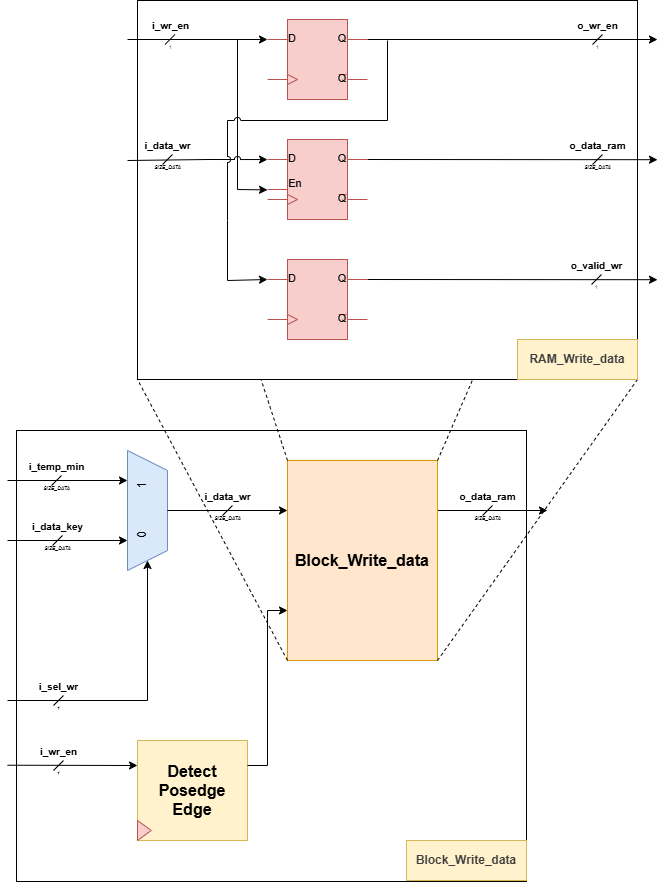

The diagram above was exported from draw.io. Its source (the exported page's mxGraphModel, read from the mxfile embedded in the PNG):
<mxGraphModel dx="1470" dy="978" grid="1" gridSize="10" guides="1" tooltips="1" connect="1" arrows="1" fold="1" page="1" pageScale="1" pageWidth="850" pageHeight="1100" math="0" shadow="0">
  <root>
    <mxCell id="0" />
    <mxCell id="1" parent="0" />
    <mxCell id="88" value="" style="group" parent="1" vertex="1" connectable="0">
      <mxGeometry x="70" y="530" width="540" height="451" as="geometry" />
    </mxCell>
    <mxCell id="48" value="" style="whiteSpace=wrap;html=1;" parent="88" vertex="1">
      <mxGeometry x="9" width="510" height="451" as="geometry" />
    </mxCell>
    <mxCell id="2" value="" style="group;shadow=0;dashed=0;strokeColor=none;align=center;verticalAlign=top;fontFamily=Helvetica;fontSize=12;fontColor=default;fillColor=none;gradientColor=none;rotation=-90;" parent="88" vertex="1" connectable="0">
      <mxGeometry x="80" y="60" width="120" height="40" as="geometry" />
    </mxCell>
    <mxCell id="3" value="" style="shape=trapezoid;perimeter=trapezoidPerimeter;whiteSpace=wrap;html=1;fixedSize=1;rotation=-270;fillColor=#dae8fc;strokeColor=#6c8ebf;shadow=0;dashed=0;align=center;verticalAlign=top;fontFamily=Helvetica;fontSize=12;fontColor=default;" parent="2" vertex="1">
      <mxGeometry width="120" height="40" as="geometry" />
    </mxCell>
    <mxCell id="4" value="0" style="text;html=1;align=center;verticalAlign=middle;resizable=0;points=[];autosize=1;strokeColor=none;fillColor=none;fontFamily=Helvetica;fontSize=12;fontColor=default;rotation=-90;" parent="2" vertex="1">
      <mxGeometry x="40" y="30" width="30" height="30" as="geometry" />
    </mxCell>
    <mxCell id="5" value="1" style="text;html=1;align=center;verticalAlign=middle;resizable=0;points=[];autosize=1;strokeColor=none;fillColor=none;fontFamily=Helvetica;fontSize=12;fontColor=default;rotation=-90;" parent="2" vertex="1">
      <mxGeometry x="40" y="-20" width="30" height="30" as="geometry" />
    </mxCell>
    <mxCell id="42" style="edgeStyle=none;html=1;exitX=1;exitY=0.25;exitDx=0;exitDy=0;" parent="88" source="7" edge="1">
      <mxGeometry relative="1" as="geometry">
        <mxPoint x="540" y="80" as="targetPoint" />
      </mxGeometry>
    </mxCell>
    <mxCell id="7" value="&lt;font style=&quot;font-size: 16px;&quot;&gt;&lt;b&gt;Block_Write_data&lt;/b&gt;&lt;/font&gt;" style="whiteSpace=wrap;html=1;fillColor=#ffe6cc;strokeColor=#d79b00;" parent="88" vertex="1">
      <mxGeometry x="280" y="30" width="150" height="200" as="geometry" />
    </mxCell>
    <mxCell id="8" style="edgeStyle=none;html=1;exitX=0.5;exitY=0;exitDx=0;exitDy=0;entryX=0;entryY=0.25;entryDx=0;entryDy=0;" parent="88" source="3" target="7" edge="1">
      <mxGeometry relative="1" as="geometry" />
    </mxCell>
    <mxCell id="9" value="" style="group" parent="88" vertex="1" connectable="0">
      <mxGeometry x="190" y="51" width="65" height="49.99999999999994" as="geometry" />
    </mxCell>
    <mxCell id="10" value="" style="group" parent="9" vertex="1" connectable="0">
      <mxGeometry x="15.000000000000057" y="19.999999999999943" width="40" height="30" as="geometry" />
    </mxCell>
    <mxCell id="11" value="" style="endArrow=none;html=1;fontFamily=Helvetica;fontSize=12;fontColor=default;" parent="10" edge="1">
      <mxGeometry width="50" height="50" relative="1" as="geometry">
        <mxPoint x="10" y="14" as="sourcePoint" />
        <mxPoint x="20" y="4" as="targetPoint" />
      </mxGeometry>
    </mxCell>
    <mxCell id="12" value="&lt;font style=&quot;font-size: 5px;&quot;&gt;&lt;i&gt;SIZE_DATA&lt;/i&gt;&lt;/font&gt;" style="text;html=1;align=center;verticalAlign=middle;resizable=0;points=[];autosize=1;strokeColor=none;fillColor=none;fontFamily=Helvetica;fontSize=12;fontColor=default;" parent="10" vertex="1">
      <mxGeometry x="-10" width="50" height="30" as="geometry" />
    </mxCell>
    <mxCell id="13" value="&lt;span style=&quot;font-size: 10px;&quot;&gt;&lt;b&gt;i_data_wr&lt;/b&gt;&lt;/span&gt;" style="text;html=1;align=center;verticalAlign=middle;resizable=0;points=[];autosize=1;strokeColor=none;fillColor=none;" parent="9" vertex="1">
      <mxGeometry x="-5" width="70" height="30" as="geometry" />
    </mxCell>
    <mxCell id="14" value="" style="edgeStyle=none;orthogonalLoop=1;jettySize=auto;html=1;entryX=0.25;entryY=1;entryDx=0;entryDy=0;" parent="88" target="3" edge="1">
      <mxGeometry width="100" relative="1" as="geometry">
        <mxPoint y="50" as="sourcePoint" />
        <mxPoint x="100" y="50" as="targetPoint" />
        <Array as="points" />
      </mxGeometry>
    </mxCell>
    <mxCell id="15" value="" style="edgeStyle=none;orthogonalLoop=1;jettySize=auto;html=1;entryX=0.75;entryY=1;entryDx=0;entryDy=0;" parent="88" target="3" edge="1">
      <mxGeometry width="100" relative="1" as="geometry">
        <mxPoint y="110" as="sourcePoint" />
        <mxPoint x="120" y="110" as="targetPoint" />
        <Array as="points" />
      </mxGeometry>
    </mxCell>
    <mxCell id="16" value="" style="edgeStyle=none;orthogonalLoop=1;jettySize=auto;html=1;entryX=1;entryY=0.5;entryDx=0;entryDy=0;rounded=0;curved=0;" parent="88" target="3" edge="1">
      <mxGeometry width="100" relative="1" as="geometry">
        <mxPoint y="270" as="sourcePoint" />
        <mxPoint x="120" y="270" as="targetPoint" />
        <Array as="points">
          <mxPoint x="140" y="270" />
        </Array>
      </mxGeometry>
    </mxCell>
    <mxCell id="22" value="" style="group" parent="88" vertex="1" connectable="0">
      <mxGeometry x="20" y="81" width="70" height="49.99999999999994" as="geometry" />
    </mxCell>
    <mxCell id="23" value="" style="group" parent="22" vertex="1" connectable="0">
      <mxGeometry x="15.000000000000057" y="19.999999999999943" width="40" height="30" as="geometry" />
    </mxCell>
    <mxCell id="24" value="" style="endArrow=none;html=1;fontFamily=Helvetica;fontSize=12;fontColor=default;" parent="23" edge="1">
      <mxGeometry width="50" height="50" relative="1" as="geometry">
        <mxPoint x="10" y="14" as="sourcePoint" />
        <mxPoint x="20" y="4" as="targetPoint" />
      </mxGeometry>
    </mxCell>
    <mxCell id="25" value="&lt;font style=&quot;font-size: 5px;&quot;&gt;&lt;i&gt;SIZE_DATA&lt;/i&gt;&lt;/font&gt;" style="text;html=1;align=center;verticalAlign=middle;resizable=0;points=[];autosize=1;strokeColor=none;fillColor=none;fontFamily=Helvetica;fontSize=12;fontColor=default;" parent="23" vertex="1">
      <mxGeometry x="-10" width="50" height="30" as="geometry" />
    </mxCell>
    <mxCell id="26" value="&lt;span style=&quot;font-size: 10px;&quot;&gt;&lt;b&gt;i_data_key&lt;/b&gt;&lt;/span&gt;" style="text;html=1;align=center;verticalAlign=middle;resizable=0;points=[];autosize=1;strokeColor=none;fillColor=none;" parent="22" vertex="1">
      <mxGeometry x="-5" width="70" height="30" as="geometry" />
    </mxCell>
    <mxCell id="27" value="" style="group" parent="88" vertex="1" connectable="0">
      <mxGeometry x="21" y="241" width="75" height="49.99999999999994" as="geometry" />
    </mxCell>
    <mxCell id="28" value="" style="group" parent="27" vertex="1" connectable="0">
      <mxGeometry x="15.000000000000057" y="19.999999999999943" width="40" height="30" as="geometry" />
    </mxCell>
    <mxCell id="29" value="" style="endArrow=none;html=1;fontFamily=Helvetica;fontSize=12;fontColor=default;" parent="28" edge="1">
      <mxGeometry width="50" height="50" relative="1" as="geometry">
        <mxPoint x="10" y="14" as="sourcePoint" />
        <mxPoint x="20" y="4" as="targetPoint" />
      </mxGeometry>
    </mxCell>
    <mxCell id="30" value="&lt;font style=&quot;font-size: 5px;&quot;&gt;&lt;i&gt;1&lt;/i&gt;&lt;/font&gt;" style="text;html=1;align=center;verticalAlign=middle;resizable=0;points=[];autosize=1;strokeColor=none;fillColor=none;fontFamily=Helvetica;fontSize=12;fontColor=default;" parent="28" vertex="1">
      <mxGeometry width="30" height="30" as="geometry" />
    </mxCell>
    <mxCell id="31" value="&lt;span style=&quot;font-size: 10px;&quot;&gt;&lt;b&gt;i_sel_wr&lt;/b&gt;&lt;/span&gt;" style="text;html=1;align=center;verticalAlign=middle;resizable=0;points=[];autosize=1;strokeColor=none;fillColor=none;" parent="27" vertex="1">
      <mxGeometry width="60" height="30" as="geometry" />
    </mxCell>
    <mxCell id="32" value="" style="group;fillColor=#e1d5e7;strokeColor=#9673a6;" parent="88" vertex="1" connectable="0">
      <mxGeometry x="130" y="310" width="110" height="100" as="geometry" />
    </mxCell>
    <mxCell id="35" style="edgeStyle=none;html=1;exitX=0;exitY=0.25;exitDx=0;exitDy=0;entryX=0;entryY=0.25;entryDx=0;entryDy=0;" parent="32" target="33" edge="1">
      <mxGeometry relative="1" as="geometry">
        <mxPoint x="-130" y="24.72413793103442" as="sourcePoint" />
      </mxGeometry>
    </mxCell>
    <mxCell id="33" value="&lt;font style=&quot;font-size: 16px;&quot;&gt;&lt;b&gt;Detect&lt;br&gt;Posedge Edge&lt;/b&gt;&lt;/font&gt;" style="whiteSpace=wrap;html=1;fillColor=#fff2cc;strokeColor=#d6b656;" parent="32" vertex="1">
      <mxGeometry width="110.00000000000001" height="100" as="geometry" />
    </mxCell>
    <mxCell id="34" value="" style="triangle;whiteSpace=wrap;html=1;fillColor=#f8cecc;strokeColor=#b85450;" parent="32" vertex="1">
      <mxGeometry y="80" width="13.750000000000002" height="20" as="geometry" />
    </mxCell>
    <mxCell id="36" style="edgeStyle=none;html=1;exitX=1;exitY=0.25;exitDx=0;exitDy=0;entryX=0;entryY=0.75;entryDx=0;entryDy=0;rounded=0;curved=0;" parent="88" source="33" target="7" edge="1">
      <mxGeometry relative="1" as="geometry">
        <Array as="points">
          <mxPoint x="260" y="335" />
          <mxPoint x="260" y="180" />
        </Array>
      </mxGeometry>
    </mxCell>
    <mxCell id="37" value="" style="group" parent="88" vertex="1" connectable="0">
      <mxGeometry x="21" y="306" width="75" height="49.99999999999994" as="geometry" />
    </mxCell>
    <mxCell id="38" value="" style="group" parent="37" vertex="1" connectable="0">
      <mxGeometry x="15.000000000000057" y="19.999999999999943" width="40" height="30" as="geometry" />
    </mxCell>
    <mxCell id="39" value="" style="endArrow=none;html=1;fontFamily=Helvetica;fontSize=12;fontColor=default;" parent="38" edge="1">
      <mxGeometry width="50" height="50" relative="1" as="geometry">
        <mxPoint x="10" y="14" as="sourcePoint" />
        <mxPoint x="20" y="4" as="targetPoint" />
      </mxGeometry>
    </mxCell>
    <mxCell id="40" value="&lt;font style=&quot;font-size: 5px;&quot;&gt;&lt;i&gt;1&lt;/i&gt;&lt;/font&gt;" style="text;html=1;align=center;verticalAlign=middle;resizable=0;points=[];autosize=1;strokeColor=none;fillColor=none;fontFamily=Helvetica;fontSize=12;fontColor=default;" parent="38" vertex="1">
      <mxGeometry width="30" height="30" as="geometry" />
    </mxCell>
    <mxCell id="41" value="&lt;span style=&quot;font-size: 10px;&quot;&gt;&lt;b&gt;i_wr_en&lt;/b&gt;&lt;/span&gt;" style="text;html=1;align=center;verticalAlign=middle;resizable=0;points=[];autosize=1;strokeColor=none;fillColor=none;" parent="37" vertex="1">
      <mxGeometry width="60" height="30" as="geometry" />
    </mxCell>
    <mxCell id="43" value="" style="group" parent="88" vertex="1" connectable="0">
      <mxGeometry x="450" y="51" width="70" height="49.99999999999994" as="geometry" />
    </mxCell>
    <mxCell id="44" value="" style="group" parent="43" vertex="1" connectable="0">
      <mxGeometry x="15.000000000000057" y="19.999999999999943" width="40" height="30" as="geometry" />
    </mxCell>
    <mxCell id="45" value="" style="endArrow=none;html=1;fontFamily=Helvetica;fontSize=12;fontColor=default;" parent="44" edge="1">
      <mxGeometry width="50" height="50" relative="1" as="geometry">
        <mxPoint x="10" y="14" as="sourcePoint" />
        <mxPoint x="20" y="4" as="targetPoint" />
      </mxGeometry>
    </mxCell>
    <mxCell id="46" value="&lt;font style=&quot;font-size: 5px;&quot;&gt;&lt;i&gt;SIZE_DATA&lt;/i&gt;&lt;/font&gt;" style="text;html=1;align=center;verticalAlign=middle;resizable=0;points=[];autosize=1;strokeColor=none;fillColor=none;fontFamily=Helvetica;fontSize=12;fontColor=default;" parent="44" vertex="1">
      <mxGeometry x="-10" width="50" height="30" as="geometry" />
    </mxCell>
    <mxCell id="47" value="&lt;span style=&quot;font-size: 10px;&quot;&gt;&lt;b&gt;o_data_ram&lt;/b&gt;&lt;/span&gt;" style="text;html=1;align=center;verticalAlign=middle;resizable=0;points=[];autosize=1;strokeColor=none;fillColor=none;" parent="43" vertex="1">
      <mxGeometry x="-10" width="80" height="30" as="geometry" />
    </mxCell>
    <mxCell id="18" value="" style="group" parent="88" vertex="1" connectable="0">
      <mxGeometry x="34.00000000000006" y="40.99999999999994" width="40" height="30" as="geometry" />
    </mxCell>
    <mxCell id="19" value="" style="endArrow=none;html=1;fontFamily=Helvetica;fontSize=12;fontColor=default;" parent="18" edge="1">
      <mxGeometry width="50" height="50" relative="1" as="geometry">
        <mxPoint x="10" y="14" as="sourcePoint" />
        <mxPoint x="20" y="4" as="targetPoint" />
      </mxGeometry>
    </mxCell>
    <mxCell id="20" value="&lt;font style=&quot;font-size: 5px;&quot;&gt;&lt;i&gt;SIZE_DATA&lt;/i&gt;&lt;/font&gt;" style="text;html=1;align=center;verticalAlign=middle;resizable=0;points=[];autosize=1;strokeColor=none;fillColor=none;fontFamily=Helvetica;fontSize=12;fontColor=default;" parent="18" vertex="1">
      <mxGeometry x="-10" width="50" height="30" as="geometry" />
    </mxCell>
    <mxCell id="21" value="&lt;span style=&quot;font-size: 10px;&quot;&gt;&lt;b&gt;i_temp_min&lt;/b&gt;&lt;/span&gt;" style="text;html=1;align=center;verticalAlign=middle;resizable=0;points=[];autosize=1;strokeColor=none;fillColor=none;" parent="88" vertex="1">
      <mxGeometry x="9" y="21" width="80" height="30" as="geometry" />
    </mxCell>
    <mxCell id="95" value="&lt;b style=&quot;color: rgb(63, 63, 63); scrollbar-color: rgb(226, 226, 226) rgb(251, 251, 251);&quot;&gt;Block_Write_data&lt;/b&gt;" style="whiteSpace=wrap;html=1;strokeColor=#d6b656;fillColor=#fff2cc;" parent="88" vertex="1">
      <mxGeometry x="399" y="410" width="120" height="40" as="geometry" />
    </mxCell>
    <mxCell id="89" value="" style="endArrow=none;dashed=1;html=1;exitX=1;exitY=0;exitDx=0;exitDy=0;entryX=1;entryY=0;entryDx=0;entryDy=0;" parent="1" source="7" target="50" edge="1">
      <mxGeometry width="50" height="50" relative="1" as="geometry">
        <mxPoint x="700" y="610" as="sourcePoint" />
        <mxPoint x="750" y="560" as="targetPoint" />
      </mxGeometry>
    </mxCell>
    <mxCell id="90" value="" style="endArrow=none;dashed=1;html=1;exitX=0;exitY=0;exitDx=0;exitDy=0;entryX=0;entryY=0;entryDx=0;entryDy=0;" parent="1" source="7" target="50" edge="1">
      <mxGeometry width="50" height="50" relative="1" as="geometry">
        <mxPoint x="730" y="450" as="sourcePoint" />
        <mxPoint x="780" y="400" as="targetPoint" />
      </mxGeometry>
    </mxCell>
    <mxCell id="91" value="" style="endArrow=none;dashed=1;html=1;exitX=0;exitY=1;exitDx=0;exitDy=0;entryX=0;entryY=1;entryDx=0;entryDy=0;" parent="1" source="7" target="50" edge="1">
      <mxGeometry width="50" height="50" relative="1" as="geometry">
        <mxPoint x="360" y="570" as="sourcePoint" />
        <mxPoint x="210" y="110" as="targetPoint" />
      </mxGeometry>
    </mxCell>
    <mxCell id="92" value="" style="endArrow=none;dashed=1;html=1;exitX=1;exitY=1;exitDx=0;exitDy=0;entryX=1;entryY=1;entryDx=0;entryDy=0;" parent="1" source="7" target="87" edge="1">
      <mxGeometry width="50" height="50" relative="1" as="geometry">
        <mxPoint x="360" y="770" as="sourcePoint" />
        <mxPoint x="210" y="489" as="targetPoint" />
      </mxGeometry>
    </mxCell>
    <mxCell id="50" value="" style="whiteSpace=wrap;html=1;" parent="1" vertex="1">
      <mxGeometry x="200" y="100" width="500" height="379" as="geometry" />
    </mxCell>
    <mxCell id="51" style="edgeStyle=none;html=1;entryX=0;entryY=0.25;entryDx=0;entryDy=0;entryPerimeter=0;" parent="1" target="53" edge="1">
      <mxGeometry relative="1" as="geometry">
        <mxPoint x="190" y="139" as="sourcePoint" />
      </mxGeometry>
    </mxCell>
    <mxCell id="52" style="edgeStyle=none;html=1;exitX=1;exitY=0.25;exitDx=0;exitDy=0;exitPerimeter=0;" parent="1" source="53" edge="1">
      <mxGeometry relative="1" as="geometry">
        <mxPoint x="720" y="139" as="targetPoint" />
      </mxGeometry>
    </mxCell>
    <mxCell id="53" value="" style="verticalLabelPosition=bottom;shadow=0;dashed=0;align=center;html=1;verticalAlign=top;shape=mxgraph.electrical.logic_gates.d_type_flip-flop;fillColor=#f8cecc;strokeColor=#b85450;" parent="1" vertex="1">
      <mxGeometry x="330" y="119" width="100" height="80" as="geometry" />
    </mxCell>
    <mxCell id="54" style="edgeStyle=none;html=1;exitX=1;exitY=0.25;exitDx=0;exitDy=0;exitPerimeter=0;" parent="1" source="55" edge="1">
      <mxGeometry relative="1" as="geometry">
        <mxPoint x="720" y="259.20000000000005" as="targetPoint" />
      </mxGeometry>
    </mxCell>
    <mxCell id="55" value="" style="verticalLabelPosition=bottom;shadow=0;dashed=0;align=center;html=1;verticalAlign=top;shape=stencil(zVbLboMwEPwajq0IFoEeK5rcI/UHHLIBK8a2jJvH39dgIsUkOK7JoRIcPAszY3a9S4SKtsYCoiTGrYBSRegrSpIjlgRvqYYTHakNmMdmyXADBtF3/H3p315TIt7WlAvzTKskP8CJ7NTwMmE1SKJM9GSwRdwzolUUf2q0u1BRcsa0D8JZa0Vu4pocE6bGVjpmoUUaUCANOjg+W6vLsHpPUgNEyfovUqsAqSxMauMhtXjNrjYMqgC1wI2t2Au1UKGRqbpBxRaXh0ryH7Z76FB2VX9X5EOJLm1H47w6/EyoomLPJTjs7Aml5vQ4vqrA3bm6C1zDDT/CVC1OmbYZKGEwuW0/CpeJdL4JPwqXieV8E34Utok8np2PoXHOSkhmn67UeY4f28g+AihsF+OkBrhAr89qwEby+S7GWXVz9E1mog/oof6sgyg4d10PU1IxI1cC6/rwdXxbY/V489yWK8Ubuy2mdjk+mQme2hsv7ez/aLvrxlv7OhufffTcqx/2dXI3c3rU/Pn1wC8=);fillColor=#f8cecc;strokeColor=#b85450;points=[[0,0.25,0,0,0],[0,0.63,0,0,0],[0,0.75,0,0,0],[1,0.25,0,0,0],[1,0.75,0,0,0]];" parent="1" vertex="1">
      <mxGeometry x="330" y="239" width="100" height="80" as="geometry" />
    </mxCell>
    <mxCell id="56" value="" style="edgeStyle=none;orthogonalLoop=1;jettySize=auto;html=1;entryX=0;entryY=0.63;entryDx=0;entryDy=0;entryPerimeter=0;rounded=0;curved=0;" parent="1" target="55" edge="1">
      <mxGeometry width="100" relative="1" as="geometry">
        <mxPoint x="300" y="139" as="sourcePoint" />
        <mxPoint x="330" y="229" as="targetPoint" />
        <Array as="points">
          <mxPoint x="300" y="289" />
        </Array>
      </mxGeometry>
    </mxCell>
    <mxCell id="57" style="edgeStyle=none;html=1;exitX=1;exitY=0.25;exitDx=0;exitDy=0;exitPerimeter=0;" parent="1" source="58" edge="1">
      <mxGeometry relative="1" as="geometry">
        <mxPoint x="720" y="379.20000000000005" as="targetPoint" />
      </mxGeometry>
    </mxCell>
    <mxCell id="58" value="" style="verticalLabelPosition=bottom;shadow=0;dashed=0;align=center;html=1;verticalAlign=top;shape=mxgraph.electrical.logic_gates.d_type_flip-flop;fillColor=#f8cecc;strokeColor=#b85450;" parent="1" vertex="1">
      <mxGeometry x="330" y="359" width="100" height="80" as="geometry" />
    </mxCell>
    <mxCell id="60" style="edgeStyle=none;html=1;entryX=0;entryY=0.25;entryDx=0;entryDy=0;entryPerimeter=0;jumpStyle=arc;" parent="1" edge="1">
      <mxGeometry relative="1" as="geometry">
        <mxPoint x="330" y="259.04999999999995" as="targetPoint" />
        <mxPoint x="270" y="259" as="sourcePoint" />
      </mxGeometry>
    </mxCell>
    <mxCell id="61" value="" style="endArrow=none;html=1;" parent="1" edge="1">
      <mxGeometry width="50" height="50" relative="1" as="geometry">
        <mxPoint x="190" y="260" as="sourcePoint" />
        <mxPoint x="271" y="259" as="targetPoint" />
      </mxGeometry>
    </mxCell>
    <mxCell id="62" value="" style="group" parent="1" vertex="1" connectable="0">
      <mxGeometry x="202.5" y="110" width="60" height="49.99999999999994" as="geometry" />
    </mxCell>
    <mxCell id="63" value="" style="group" parent="62" vertex="1" connectable="0">
      <mxGeometry x="15.000000000000057" y="19.999999999999943" width="30" height="30" as="geometry" />
    </mxCell>
    <mxCell id="64" value="" style="endArrow=none;html=1;fontFamily=Helvetica;fontSize=12;fontColor=default;" parent="63" edge="1">
      <mxGeometry width="50" height="50" relative="1" as="geometry">
        <mxPoint x="10" y="14" as="sourcePoint" />
        <mxPoint x="20" y="4" as="targetPoint" />
      </mxGeometry>
    </mxCell>
    <mxCell id="65" value="&lt;font style=&quot;font-size: 5px;&quot;&gt;1&lt;/font&gt;" style="text;html=1;align=center;verticalAlign=middle;resizable=0;points=[];autosize=1;strokeColor=none;fillColor=none;fontFamily=Helvetica;fontSize=12;fontColor=default;" parent="63" vertex="1">
      <mxGeometry width="30" height="30" as="geometry" />
    </mxCell>
    <mxCell id="66" value="&lt;b&gt;&lt;font style=&quot;font-size: 10px;&quot;&gt;i_wr_en&lt;/font&gt;&lt;/b&gt;" style="text;html=1;align=center;verticalAlign=middle;resizable=0;points=[];autosize=1;strokeColor=none;fillColor=none;" parent="62" vertex="1">
      <mxGeometry width="60" height="30" as="geometry" />
    </mxCell>
    <mxCell id="67" value="" style="group" parent="1" vertex="1" connectable="0">
      <mxGeometry x="200" y="230" width="65" height="49.99999999999994" as="geometry" />
    </mxCell>
    <mxCell id="68" value="" style="group" parent="67" vertex="1" connectable="0">
      <mxGeometry x="15.000000000000057" y="19.999999999999943" width="40" height="30" as="geometry" />
    </mxCell>
    <mxCell id="69" value="" style="endArrow=none;html=1;fontFamily=Helvetica;fontSize=12;fontColor=default;" parent="68" edge="1">
      <mxGeometry width="50" height="50" relative="1" as="geometry">
        <mxPoint x="10" y="14" as="sourcePoint" />
        <mxPoint x="20" y="4" as="targetPoint" />
      </mxGeometry>
    </mxCell>
    <mxCell id="70" value="&lt;font style=&quot;font-size: 5px;&quot;&gt;&lt;i&gt;SIZE_DATA&lt;/i&gt;&lt;/font&gt;" style="text;html=1;align=center;verticalAlign=middle;resizable=0;points=[];autosize=1;strokeColor=none;fillColor=none;fontFamily=Helvetica;fontSize=12;fontColor=default;" parent="68" vertex="1">
      <mxGeometry x="-10" width="50" height="30" as="geometry" />
    </mxCell>
    <mxCell id="71" value="&lt;b&gt;&lt;font style=&quot;font-size: 10px;&quot;&gt;i_data_wr&lt;/font&gt;&lt;/b&gt;" style="text;html=1;align=center;verticalAlign=middle;resizable=0;points=[];autosize=1;strokeColor=none;fillColor=none;" parent="67" vertex="1">
      <mxGeometry x="-5" width="70" height="30" as="geometry" />
    </mxCell>
    <mxCell id="72" value="" style="group" parent="1" vertex="1" connectable="0">
      <mxGeometry x="630" y="230" width="70" height="49.99999999999994" as="geometry" />
    </mxCell>
    <mxCell id="73" value="" style="group" parent="72" vertex="1" connectable="0">
      <mxGeometry x="15.000000000000057" y="19.999999999999943" width="40" height="30" as="geometry" />
    </mxCell>
    <mxCell id="74" value="" style="endArrow=none;html=1;fontFamily=Helvetica;fontSize=12;fontColor=default;" parent="73" edge="1">
      <mxGeometry width="50" height="50" relative="1" as="geometry">
        <mxPoint x="10" y="14" as="sourcePoint" />
        <mxPoint x="20" y="4" as="targetPoint" />
      </mxGeometry>
    </mxCell>
    <mxCell id="75" value="&lt;font style=&quot;font-size: 5px;&quot;&gt;&lt;i&gt;SIZE_DATA&lt;/i&gt;&lt;/font&gt;" style="text;html=1;align=center;verticalAlign=middle;resizable=0;points=[];autosize=1;strokeColor=none;fillColor=none;fontFamily=Helvetica;fontSize=12;fontColor=default;" parent="73" vertex="1">
      <mxGeometry x="-10" width="50" height="30" as="geometry" />
    </mxCell>
    <mxCell id="76" value="&lt;b&gt;&lt;font style=&quot;font-size: 10px;&quot;&gt;o_data_ram&lt;/font&gt;&lt;/b&gt;" style="text;html=1;align=center;verticalAlign=middle;resizable=0;points=[];autosize=1;strokeColor=none;fillColor=none;" parent="72" vertex="1">
      <mxGeometry x="-10" width="80" height="30" as="geometry" />
    </mxCell>
    <mxCell id="77" value="" style="group" parent="1" vertex="1" connectable="0">
      <mxGeometry x="630" y="110" width="60" height="49.99999999999994" as="geometry" />
    </mxCell>
    <mxCell id="78" value="" style="group" parent="77" vertex="1" connectable="0">
      <mxGeometry x="15.000000000000057" y="19.999999999999943" width="30" height="30" as="geometry" />
    </mxCell>
    <mxCell id="79" value="" style="endArrow=none;html=1;fontFamily=Helvetica;fontSize=12;fontColor=default;" parent="78" edge="1">
      <mxGeometry width="50" height="50" relative="1" as="geometry">
        <mxPoint x="10" y="14" as="sourcePoint" />
        <mxPoint x="20" y="4" as="targetPoint" />
      </mxGeometry>
    </mxCell>
    <mxCell id="80" value="&lt;font style=&quot;font-size: 5px;&quot;&gt;1&lt;/font&gt;" style="text;html=1;align=center;verticalAlign=middle;resizable=0;points=[];autosize=1;strokeColor=none;fillColor=none;fontFamily=Helvetica;fontSize=12;fontColor=default;" parent="78" vertex="1">
      <mxGeometry width="30" height="30" as="geometry" />
    </mxCell>
    <mxCell id="81" value="&lt;b&gt;&lt;font style=&quot;font-size: 10px;&quot;&gt;o_wr_en&lt;/font&gt;&lt;/b&gt;" style="text;html=1;align=center;verticalAlign=middle;resizable=0;points=[];autosize=1;strokeColor=none;fillColor=none;" parent="77" vertex="1">
      <mxGeometry width="60" height="30" as="geometry" />
    </mxCell>
    <mxCell id="82" value="" style="group" parent="1" vertex="1" connectable="0">
      <mxGeometry x="629" y="350" width="70" height="49.99999999999994" as="geometry" />
    </mxCell>
    <mxCell id="83" value="" style="group" parent="82" vertex="1" connectable="0">
      <mxGeometry x="15.000000000000057" y="19.999999999999943" width="30" height="30" as="geometry" />
    </mxCell>
    <mxCell id="84" value="" style="endArrow=none;html=1;fontFamily=Helvetica;fontSize=12;fontColor=default;" parent="83" edge="1">
      <mxGeometry width="50" height="50" relative="1" as="geometry">
        <mxPoint x="10" y="14" as="sourcePoint" />
        <mxPoint x="20" y="4" as="targetPoint" />
      </mxGeometry>
    </mxCell>
    <mxCell id="85" value="&lt;font style=&quot;font-size: 5px;&quot;&gt;1&lt;/font&gt;" style="text;html=1;align=center;verticalAlign=middle;resizable=0;points=[];autosize=1;strokeColor=none;fillColor=none;fontFamily=Helvetica;fontSize=12;fontColor=default;" parent="83" vertex="1">
      <mxGeometry width="30" height="30" as="geometry" />
    </mxCell>
    <mxCell id="86" value="&lt;b&gt;&lt;font style=&quot;font-size: 10px;&quot;&gt;o_valid_wr&lt;/font&gt;&lt;/b&gt;" style="text;html=1;align=center;verticalAlign=middle;resizable=0;points=[];autosize=1;strokeColor=none;fillColor=none;" parent="82" vertex="1">
      <mxGeometry x="-10" width="80" height="30" as="geometry" />
    </mxCell>
    <mxCell id="87" value="&lt;b style=&quot;color: rgb(63, 63, 63); scrollbar-color: rgb(226, 226, 226) rgb(251, 251, 251);&quot;&gt;RAM_Write_data&lt;/b&gt;" style="whiteSpace=wrap;html=1;strokeColor=#d6b656;fillColor=#fff2cc;" parent="1" vertex="1">
      <mxGeometry x="580" y="439" width="120" height="40" as="geometry" />
    </mxCell>
    <mxCell id="93" value="" style="endArrow=none;html=1;rounded=0;curved=0;exitX=0.18;exitY=0.58;exitDx=0;exitDy=0;exitPerimeter=0;jumpStyle=arc;" parent="1" source="50" edge="1">
      <mxGeometry width="50" height="50" relative="1" as="geometry">
        <mxPoint x="370" y="290" as="sourcePoint" />
        <mxPoint x="450" y="140" as="targetPoint" />
        <Array as="points">
          <mxPoint x="290" y="220" />
          <mxPoint x="450" y="220" />
        </Array>
      </mxGeometry>
    </mxCell>
    <mxCell id="94" value="" style="endArrow=classic;html=1;entryX=0;entryY=0.25;entryDx=0;entryDy=0;entryPerimeter=0;rounded=0;curved=0;" parent="1" target="58" edge="1">
      <mxGeometry width="50" height="50" relative="1" as="geometry">
        <mxPoint x="290" y="320" as="sourcePoint" />
        <mxPoint x="420" y="310" as="targetPoint" />
        <Array as="points">
          <mxPoint x="290" y="380" />
        </Array>
      </mxGeometry>
    </mxCell>
  </root>
</mxGraphModel>